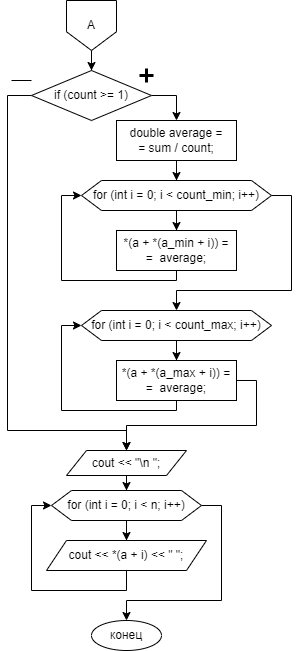

The diagram above was exported from draw.io. Its source (the exported page's mxGraphModel, read from the mxfile embedded in the PNG):
<mxGraphModel dx="1434" dy="791" grid="1" gridSize="10" guides="1" tooltips="1" connect="1" arrows="1" fold="1" page="1" pageScale="1" pageWidth="827" pageHeight="1169" math="0" shadow="0">
  <root>
    <mxCell id="0" />
    <mxCell id="1" parent="0" />
    <mxCell id="i-ASuA9hz-ZcGhHJWlcX-3" value="" style="edgeStyle=orthogonalEdgeStyle;rounded=0;orthogonalLoop=1;jettySize=auto;html=1;" edge="1" parent="1" source="i-ASuA9hz-ZcGhHJWlcX-1" target="i-ASuA9hz-ZcGhHJWlcX-2">
      <mxGeometry relative="1" as="geometry" />
    </mxCell>
    <mxCell id="i-ASuA9hz-ZcGhHJWlcX-1" value="А" style="shape=offPageConnector;whiteSpace=wrap;html=1;" vertex="1" parent="1">
      <mxGeometry x="331" y="30" width="50" height="50" as="geometry" />
    </mxCell>
    <mxCell id="i-ASuA9hz-ZcGhHJWlcX-5" style="edgeStyle=orthogonalEdgeStyle;rounded=0;orthogonalLoop=1;jettySize=auto;html=1;exitX=1;exitY=0.5;exitDx=0;exitDy=0;entryX=0.5;entryY=0;entryDx=0;entryDy=0;" edge="1" parent="1" source="i-ASuA9hz-ZcGhHJWlcX-2" target="i-ASuA9hz-ZcGhHJWlcX-4">
      <mxGeometry relative="1" as="geometry" />
    </mxCell>
    <mxCell id="i-ASuA9hz-ZcGhHJWlcX-20" style="edgeStyle=orthogonalEdgeStyle;rounded=0;orthogonalLoop=1;jettySize=auto;html=1;exitX=0;exitY=0.5;exitDx=0;exitDy=0;entryX=0.5;entryY=0;entryDx=0;entryDy=0;" edge="1" parent="1" source="i-ASuA9hz-ZcGhHJWlcX-2" target="i-ASuA9hz-ZcGhHJWlcX-17">
      <mxGeometry relative="1" as="geometry">
        <Array as="points">
          <mxPoint x="272" y="125" />
          <mxPoint x="272" y="460" />
          <mxPoint x="391" y="460" />
        </Array>
      </mxGeometry>
    </mxCell>
    <mxCell id="i-ASuA9hz-ZcGhHJWlcX-2" value="if (count &amp;gt;= 1)" style="rhombus;whiteSpace=wrap;html=1;" vertex="1" parent="1">
      <mxGeometry x="296" y="100" width="120" height="50" as="geometry" />
    </mxCell>
    <mxCell id="i-ASuA9hz-ZcGhHJWlcX-7" value="" style="edgeStyle=orthogonalEdgeStyle;rounded=0;orthogonalLoop=1;jettySize=auto;html=1;" edge="1" parent="1" source="i-ASuA9hz-ZcGhHJWlcX-4" target="i-ASuA9hz-ZcGhHJWlcX-6">
      <mxGeometry relative="1" as="geometry" />
    </mxCell>
    <mxCell id="i-ASuA9hz-ZcGhHJWlcX-4" value="double average = &lt;br&gt;= sum / count;" style="rounded=0;whiteSpace=wrap;html=1;" vertex="1" parent="1">
      <mxGeometry x="381" y="150" width="120" height="40" as="geometry" />
    </mxCell>
    <mxCell id="i-ASuA9hz-ZcGhHJWlcX-9" value="" style="edgeStyle=orthogonalEdgeStyle;rounded=0;orthogonalLoop=1;jettySize=auto;html=1;" edge="1" parent="1" source="i-ASuA9hz-ZcGhHJWlcX-6" target="i-ASuA9hz-ZcGhHJWlcX-8">
      <mxGeometry relative="1" as="geometry" />
    </mxCell>
    <mxCell id="i-ASuA9hz-ZcGhHJWlcX-12" style="edgeStyle=orthogonalEdgeStyle;rounded=0;orthogonalLoop=1;jettySize=auto;html=1;exitX=1;exitY=0.5;exitDx=0;exitDy=0;entryX=0.5;entryY=0;entryDx=0;entryDy=0;" edge="1" parent="1" source="i-ASuA9hz-ZcGhHJWlcX-6" target="i-ASuA9hz-ZcGhHJWlcX-11">
      <mxGeometry relative="1" as="geometry">
        <Array as="points">
          <mxPoint x="556" y="225" />
          <mxPoint x="556" y="320" />
          <mxPoint x="441" y="320" />
        </Array>
      </mxGeometry>
    </mxCell>
    <mxCell id="i-ASuA9hz-ZcGhHJWlcX-6" value="for (int i = 0; i &amp;lt; count_min; i++)" style="shape=hexagon;perimeter=hexagonPerimeter2;whiteSpace=wrap;html=1;fixedSize=1;" vertex="1" parent="1">
      <mxGeometry x="346" y="210" width="190" height="30" as="geometry" />
    </mxCell>
    <mxCell id="i-ASuA9hz-ZcGhHJWlcX-10" style="edgeStyle=orthogonalEdgeStyle;rounded=0;orthogonalLoop=1;jettySize=auto;html=1;exitX=0.5;exitY=1;exitDx=0;exitDy=0;entryX=0;entryY=0.5;entryDx=0;entryDy=0;" edge="1" parent="1" source="i-ASuA9hz-ZcGhHJWlcX-8" target="i-ASuA9hz-ZcGhHJWlcX-6">
      <mxGeometry relative="1" as="geometry">
        <Array as="points">
          <mxPoint x="441" y="310" />
          <mxPoint x="326" y="310" />
          <mxPoint x="326" y="225" />
        </Array>
      </mxGeometry>
    </mxCell>
    <mxCell id="i-ASuA9hz-ZcGhHJWlcX-8" value="*(a + *(a_min + i)) =&lt;br&gt;=&amp;nbsp; average;" style="rounded=0;whiteSpace=wrap;html=1;" vertex="1" parent="1">
      <mxGeometry x="381" y="260" width="120" height="40" as="geometry" />
    </mxCell>
    <mxCell id="i-ASuA9hz-ZcGhHJWlcX-15" value="" style="edgeStyle=orthogonalEdgeStyle;rounded=0;orthogonalLoop=1;jettySize=auto;html=1;" edge="1" parent="1" source="i-ASuA9hz-ZcGhHJWlcX-11" target="i-ASuA9hz-ZcGhHJWlcX-14">
      <mxGeometry relative="1" as="geometry" />
    </mxCell>
    <mxCell id="i-ASuA9hz-ZcGhHJWlcX-11" value="for (int i = 0; i &amp;lt; count_max; i++)" style="shape=hexagon;perimeter=hexagonPerimeter2;whiteSpace=wrap;html=1;fixedSize=1;" vertex="1" parent="1">
      <mxGeometry x="346" y="340" width="190" height="30" as="geometry" />
    </mxCell>
    <mxCell id="i-ASuA9hz-ZcGhHJWlcX-16" style="edgeStyle=orthogonalEdgeStyle;rounded=0;orthogonalLoop=1;jettySize=auto;html=1;exitX=0.5;exitY=1;exitDx=0;exitDy=0;entryX=0;entryY=0.5;entryDx=0;entryDy=0;" edge="1" parent="1" source="i-ASuA9hz-ZcGhHJWlcX-14" target="i-ASuA9hz-ZcGhHJWlcX-11">
      <mxGeometry relative="1" as="geometry">
        <Array as="points">
          <mxPoint x="441" y="440" />
          <mxPoint x="326" y="440" />
          <mxPoint x="326" y="355" />
        </Array>
      </mxGeometry>
    </mxCell>
    <mxCell id="i-ASuA9hz-ZcGhHJWlcX-19" style="edgeStyle=orthogonalEdgeStyle;rounded=0;orthogonalLoop=1;jettySize=auto;html=1;exitX=1;exitY=0.5;exitDx=0;exitDy=0;entryX=0.5;entryY=0;entryDx=0;entryDy=0;" edge="1" parent="1" source="i-ASuA9hz-ZcGhHJWlcX-14" target="i-ASuA9hz-ZcGhHJWlcX-17">
      <mxGeometry relative="1" as="geometry" />
    </mxCell>
    <mxCell id="i-ASuA9hz-ZcGhHJWlcX-14" value="*(a + *(a_max + i)) =&lt;br&gt;=&amp;nbsp; average;" style="rounded=0;whiteSpace=wrap;html=1;" vertex="1" parent="1">
      <mxGeometry x="381" y="390" width="120" height="40" as="geometry" />
    </mxCell>
    <mxCell id="i-ASuA9hz-ZcGhHJWlcX-26" value="" style="edgeStyle=orthogonalEdgeStyle;rounded=0;orthogonalLoop=1;jettySize=auto;html=1;" edge="1" parent="1" source="i-ASuA9hz-ZcGhHJWlcX-17" target="i-ASuA9hz-ZcGhHJWlcX-25">
      <mxGeometry relative="1" as="geometry" />
    </mxCell>
    <mxCell id="i-ASuA9hz-ZcGhHJWlcX-17" value="cout &amp;lt;&amp;lt; &quot;\n &quot;;" style="shape=parallelogram;perimeter=parallelogramPerimeter;whiteSpace=wrap;html=1;fixedSize=1;" vertex="1" parent="1">
      <mxGeometry x="331" y="480" width="120" height="25" as="geometry" />
    </mxCell>
    <mxCell id="i-ASuA9hz-ZcGhHJWlcX-21" value="" style="shape=umlDestroy;whiteSpace=wrap;html=1;strokeWidth=3;targetShapes=umlLifeline;rotation=45;" vertex="1" parent="1">
      <mxGeometry x="406" y="100" width="10" height="10" as="geometry" />
    </mxCell>
    <mxCell id="i-ASuA9hz-ZcGhHJWlcX-23" value="" style="endArrow=none;html=1;rounded=0;" edge="1" parent="1">
      <mxGeometry width="50" height="50" relative="1" as="geometry">
        <mxPoint x="296" y="110" as="sourcePoint" />
        <mxPoint x="276" y="110" as="targetPoint" />
      </mxGeometry>
    </mxCell>
    <mxCell id="i-ASuA9hz-ZcGhHJWlcX-29" value="" style="edgeStyle=orthogonalEdgeStyle;rounded=0;orthogonalLoop=1;jettySize=auto;html=1;" edge="1" parent="1" source="i-ASuA9hz-ZcGhHJWlcX-25" target="i-ASuA9hz-ZcGhHJWlcX-27">
      <mxGeometry relative="1" as="geometry" />
    </mxCell>
    <mxCell id="i-ASuA9hz-ZcGhHJWlcX-35" style="edgeStyle=orthogonalEdgeStyle;rounded=0;orthogonalLoop=1;jettySize=auto;html=1;exitX=1;exitY=0.5;exitDx=0;exitDy=0;entryX=0.5;entryY=0;entryDx=0;entryDy=0;" edge="1" parent="1" source="i-ASuA9hz-ZcGhHJWlcX-25" target="i-ASuA9hz-ZcGhHJWlcX-32">
      <mxGeometry relative="1" as="geometry">
        <Array as="points">
          <mxPoint x="486" y="535" />
          <mxPoint x="486" y="630" />
          <mxPoint x="391" y="630" />
        </Array>
      </mxGeometry>
    </mxCell>
    <mxCell id="i-ASuA9hz-ZcGhHJWlcX-25" value="for (int i = 0; i &amp;lt; n; i++)" style="shape=hexagon;perimeter=hexagonPerimeter2;whiteSpace=wrap;html=1;fixedSize=1;" vertex="1" parent="1">
      <mxGeometry x="316" y="520" width="150" height="30" as="geometry" />
    </mxCell>
    <mxCell id="i-ASuA9hz-ZcGhHJWlcX-30" style="edgeStyle=orthogonalEdgeStyle;rounded=0;orthogonalLoop=1;jettySize=auto;html=1;exitX=0.5;exitY=1;exitDx=0;exitDy=0;entryX=0;entryY=0.5;entryDx=0;entryDy=0;" edge="1" parent="1" source="i-ASuA9hz-ZcGhHJWlcX-27" target="i-ASuA9hz-ZcGhHJWlcX-25">
      <mxGeometry relative="1" as="geometry" />
    </mxCell>
    <mxCell id="i-ASuA9hz-ZcGhHJWlcX-27" value="cout &amp;lt;&amp;lt; *(a + i) &amp;lt;&amp;lt; &quot; &quot;;" style="shape=parallelogram;perimeter=parallelogramPerimeter;whiteSpace=wrap;html=1;fixedSize=1;" vertex="1" parent="1">
      <mxGeometry x="311" y="570" width="160" height="30" as="geometry" />
    </mxCell>
    <mxCell id="i-ASuA9hz-ZcGhHJWlcX-32" value="конец" style="ellipse;whiteSpace=wrap;html=1;" vertex="1" parent="1">
      <mxGeometry x="356" y="650" width="70" height="30" as="geometry" />
    </mxCell>
  </root>
</mxGraphModel>